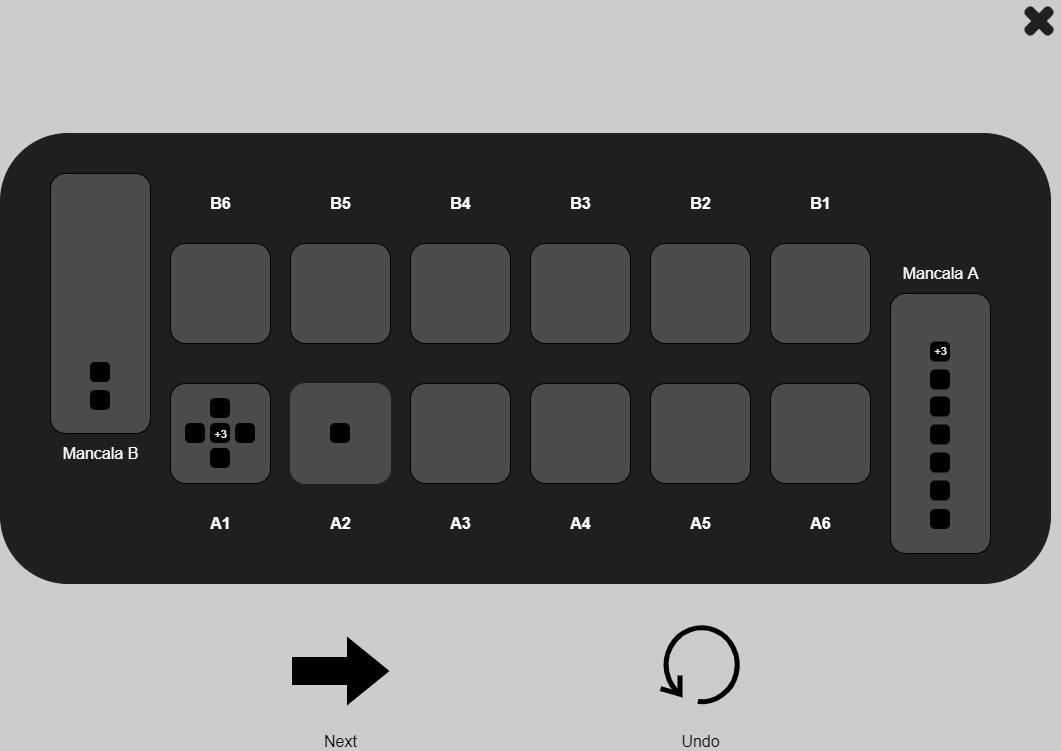

The diagram above was exported from draw.io. Its source (the exported page's mxGraphModel, read from the mxfile embedded in the PNG):
<mxGraphModel dx="2062" dy="1154" grid="0" gridSize="10" guides="1" tooltips="1" connect="1" arrows="1" fold="1" page="1" pageScale="1" pageWidth="1100" pageHeight="850" background="#CCCCCC" math="0" shadow="0">
  <root>
    <mxCell id="0" />
    <mxCell id="1" parent="0" />
    <mxCell id="FTtYy8rnEc6SvxEoSqDr-1" value="" style="rounded=1;whiteSpace=wrap;html=1;fillColor=#1F1F1F;strokeColor=#1F1F1F;fontColor=#1F1F1F;" parent="1" vertex="1">
      <mxGeometry x="20" y="153" width="1050" height="450" as="geometry" />
    </mxCell>
    <mxCell id="FTtYy8rnEc6SvxEoSqDr-8" value="" style="rounded=1;whiteSpace=wrap;html=1;fillColor=#4A4B4B;direction=south;strokeColor=#000000;fontColor=#FFFFFF;" parent="1" vertex="1">
      <mxGeometry x="910" y="313" width="100" height="260" as="geometry" />
    </mxCell>
    <mxCell id="FTtYy8rnEc6SvxEoSqDr-19" value="" style="ellipse;whiteSpace=wrap;html=1;aspect=fixed;fillColor=#B99C6B;fontColor=#FFFFFF;" parent="1" vertex="1">
      <mxGeometry x="190" y="263" width="100" height="100" as="geometry" />
    </mxCell>
    <mxCell id="FTtYy8rnEc6SvxEoSqDr-20" value="" style="rounded=1;whiteSpace=wrap;html=1;fillColor=#4A4B4B;direction=south;strokeColor=#000000;fontColor=#FFFFFF;glass=0;shadow=0;" parent="1" vertex="1">
      <mxGeometry x="70" y="193" width="100" height="260" as="geometry" />
    </mxCell>
    <mxCell id="FTtYy8rnEc6SvxEoSqDr-21" value="" style="shape=image;html=1;verticalAlign=top;verticalLabelPosition=bottom;labelBackgroundColor=#ffffff;imageAspect=0;aspect=fixed;image=https://cdn0.iconfinder.com/data/icons/glyphpack/50/remove-rounded-128.png;fillColor=#B99C6B;" parent="1" vertex="1">
      <mxGeometry x="1038" y="20" width="42" height="42" as="geometry" />
    </mxCell>
    <mxCell id="FTtYy8rnEc6SvxEoSqDr-23" value="" style="shape=mxgraph.bpmn.loop;html=1;outlineConnect=0;shadow=0;glass=0;strokeColor=#000000;fillColor=#B99C6B;strokeWidth=5;" parent="1" vertex="1">
      <mxGeometry x="680" y="643" width="80" height="80" as="geometry" />
    </mxCell>
    <mxCell id="FTtYy8rnEc6SvxEoSqDr-62" value="&lt;font style=&quot;font-size: 16px&quot;&gt;&lt;b&gt;A1&lt;/b&gt;&lt;/font&gt;" style="text;html=1;align=center;verticalAlign=middle;resizable=0;points=[];autosize=1;fontColor=#FFFFFF;" parent="1" vertex="1">
      <mxGeometry x="220" y="533" width="40" height="20" as="geometry" />
    </mxCell>
    <mxCell id="FTtYy8rnEc6SvxEoSqDr-63" value="&lt;font style=&quot;font-size: 16px&quot;&gt;&lt;b&gt;A2&lt;/b&gt;&lt;/font&gt;" style="text;html=1;align=center;verticalAlign=middle;resizable=0;points=[];autosize=1;fontColor=#FFFFFF;" parent="1" vertex="1">
      <mxGeometry x="340" y="533" width="40" height="20" as="geometry" />
    </mxCell>
    <mxCell id="FTtYy8rnEc6SvxEoSqDr-64" value="&lt;font style=&quot;font-size: 16px&quot;&gt;&lt;b&gt;A3&lt;/b&gt;&lt;/font&gt;" style="text;html=1;align=center;verticalAlign=middle;resizable=0;points=[];autosize=1;fontColor=#FFFFFF;" parent="1" vertex="1">
      <mxGeometry x="460" y="533" width="40" height="20" as="geometry" />
    </mxCell>
    <mxCell id="FTtYy8rnEc6SvxEoSqDr-65" value="&lt;font style=&quot;font-size: 16px&quot;&gt;&lt;b&gt;A5&lt;/b&gt;&lt;/font&gt;" style="text;html=1;align=center;verticalAlign=middle;resizable=0;points=[];autosize=1;fontColor=#FFFFFF;" parent="1" vertex="1">
      <mxGeometry x="700" y="533" width="40" height="20" as="geometry" />
    </mxCell>
    <mxCell id="FTtYy8rnEc6SvxEoSqDr-66" value="&lt;font style=&quot;font-size: 16px&quot;&gt;&lt;b&gt;A4&lt;/b&gt;&lt;/font&gt;" style="text;html=1;align=center;verticalAlign=middle;resizable=0;points=[];autosize=1;fontColor=#FFFFFF;" parent="1" vertex="1">
      <mxGeometry x="580" y="533" width="40" height="20" as="geometry" />
    </mxCell>
    <mxCell id="FTtYy8rnEc6SvxEoSqDr-67" value="&lt;font style=&quot;font-size: 16px&quot;&gt;&lt;b&gt;A6&lt;br&gt;&lt;/b&gt;&lt;/font&gt;" style="text;html=1;align=center;verticalAlign=middle;resizable=0;points=[];autosize=1;fontColor=#FFFFFF;" parent="1" vertex="1">
      <mxGeometry x="820" y="533" width="40" height="20" as="geometry" />
    </mxCell>
    <mxCell id="FTtYy8rnEc6SvxEoSqDr-68" value="" style="verticalLabelPosition=bottom;verticalAlign=top;html=1;strokeWidth=2;shape=mxgraph.arrows2.arrow;dy=0.6;dx=40;notch=0;shadow=0;glass=0;fillColor=#000000;" parent="1" vertex="1">
      <mxGeometry x="312.5" y="658" width="95" height="65" as="geometry" />
    </mxCell>
    <mxCell id="FTtYy8rnEc6SvxEoSqDr-69" value="&lt;p&gt;&lt;font style=&quot;font-size: 16px&quot;&gt;Mancala A&lt;/font&gt;&lt;/p&gt;" style="text;html=1;align=center;verticalAlign=middle;resizable=0;points=[];autosize=1;fontColor=#FFFFFF;" parent="1" vertex="1">
      <mxGeometry x="915" y="273" width="90" height="40" as="geometry" />
    </mxCell>
    <mxCell id="FTtYy8rnEc6SvxEoSqDr-70" value="&lt;p&gt;&lt;font style=&quot;font-size: 16px&quot;&gt;Mancala B&lt;/font&gt;&lt;/p&gt;" style="text;html=1;align=center;verticalAlign=middle;resizable=0;points=[];autosize=1;fontColor=#FFFFFF;" parent="1" vertex="1">
      <mxGeometry x="75" y="453" width="90" height="40" as="geometry" />
    </mxCell>
    <mxCell id="FTtYy8rnEc6SvxEoSqDr-74" value="&lt;font style=&quot;font-size: 16px&quot;&gt;&lt;b&gt;B6&lt;/b&gt;&lt;/font&gt;" style="text;html=1;align=center;verticalAlign=middle;resizable=0;points=[];autosize=1;fontColor=#FFFFFF;" parent="1" vertex="1">
      <mxGeometry x="220" y="213" width="40" height="20" as="geometry" />
    </mxCell>
    <mxCell id="FTtYy8rnEc6SvxEoSqDr-75" value="&lt;font style=&quot;font-size: 16px&quot;&gt;&lt;b&gt;B5&lt;/b&gt;&lt;/font&gt;" style="text;html=1;align=center;verticalAlign=middle;resizable=0;points=[];autosize=1;fontColor=#FFFFFF;" parent="1" vertex="1">
      <mxGeometry x="340" y="213" width="40" height="20" as="geometry" />
    </mxCell>
    <mxCell id="FTtYy8rnEc6SvxEoSqDr-76" value="&lt;font style=&quot;font-size: 16px&quot;&gt;&lt;b&gt;B4&lt;/b&gt;&lt;/font&gt;" style="text;html=1;align=center;verticalAlign=middle;resizable=0;points=[];autosize=1;fontColor=#FFFFFF;" parent="1" vertex="1">
      <mxGeometry x="460" y="213" width="40" height="20" as="geometry" />
    </mxCell>
    <mxCell id="FTtYy8rnEc6SvxEoSqDr-77" value="&lt;font style=&quot;font-size: 16px&quot;&gt;&lt;b&gt;B2&lt;/b&gt;&lt;/font&gt;" style="text;html=1;align=center;verticalAlign=middle;resizable=0;points=[];autosize=1;fontColor=#FFFFFF;" parent="1" vertex="1">
      <mxGeometry x="700" y="213" width="40" height="20" as="geometry" />
    </mxCell>
    <mxCell id="FTtYy8rnEc6SvxEoSqDr-78" value="&lt;font style=&quot;font-size: 16px&quot;&gt;&lt;b&gt;B3&lt;/b&gt;&lt;/font&gt;" style="text;html=1;align=center;verticalAlign=middle;resizable=0;points=[];autosize=1;fontColor=#FFFFFF;" parent="1" vertex="1">
      <mxGeometry x="580" y="213" width="40" height="20" as="geometry" />
    </mxCell>
    <mxCell id="FTtYy8rnEc6SvxEoSqDr-79" value="&lt;font style=&quot;font-size: 16px&quot;&gt;&lt;b&gt;B1&lt;br&gt;&lt;/b&gt;&lt;/font&gt;" style="text;html=1;align=center;verticalAlign=middle;resizable=0;points=[];autosize=1;fontColor=#FFFFFF;" parent="1" vertex="1">
      <mxGeometry x="820" y="213" width="40" height="20" as="geometry" />
    </mxCell>
    <mxCell id="uB5qX5f_0QrtK_ugw5zr-1" value="&lt;font style=&quot;font-size: 16px&quot;&gt;Next&lt;/font&gt;" style="text;html=1;align=center;verticalAlign=middle;resizable=0;points=[];autosize=1;" parent="1" vertex="1">
      <mxGeometry x="338.5" y="751" width="43" height="19" as="geometry" />
    </mxCell>
    <mxCell id="uB5qX5f_0QrtK_ugw5zr-2" value="&lt;font style=&quot;font-size: 16px&quot;&gt;Undo&lt;/font&gt;" style="text;html=1;align=center;verticalAlign=middle;resizable=0;points=[];autosize=1;" parent="1" vertex="1">
      <mxGeometry x="696" y="751" width="48" height="19" as="geometry" />
    </mxCell>
    <mxCell id="G_xd_cptBCGRYX4MCA3q-17" value="" style="rounded=1;whiteSpace=wrap;html=1;labelBackgroundColor=none;fillColor=#4A4B4B;gradientColor=none;fontColor=#FFFFFF;" parent="1" vertex="1">
      <mxGeometry x="190" y="403" width="100" height="100" as="geometry" />
    </mxCell>
    <mxCell id="G_xd_cptBCGRYX4MCA3q-18" value="" style="rounded=1;whiteSpace=wrap;html=1;labelBackgroundColor=none;fillColor=#4A4B4B;gradientColor=none;fontColor=#FFFFFF;strokeColor=#4A4B4B;" parent="1" vertex="1">
      <mxGeometry x="310" y="403" width="100" height="100" as="geometry" />
    </mxCell>
    <mxCell id="G_xd_cptBCGRYX4MCA3q-19" value="" style="rounded=1;whiteSpace=wrap;html=1;labelBackgroundColor=none;fillColor=#4A4B4B;gradientColor=none;fontColor=#FFFFFF;" parent="1" vertex="1">
      <mxGeometry x="430" y="403" width="100" height="100" as="geometry" />
    </mxCell>
    <mxCell id="G_xd_cptBCGRYX4MCA3q-20" value="" style="rounded=1;whiteSpace=wrap;html=1;labelBackgroundColor=none;fillColor=#4A4B4B;gradientColor=none;fontColor=#FFFFFF;" parent="1" vertex="1">
      <mxGeometry x="670" y="403" width="100" height="100" as="geometry" />
    </mxCell>
    <mxCell id="G_xd_cptBCGRYX4MCA3q-21" value="" style="rounded=1;whiteSpace=wrap;html=1;labelBackgroundColor=none;fillColor=#4A4B4B;gradientColor=none;fontColor=#FFFFFF;" parent="1" vertex="1">
      <mxGeometry x="550" y="403" width="100" height="100" as="geometry" />
    </mxCell>
    <mxCell id="G_xd_cptBCGRYX4MCA3q-22" value="" style="rounded=1;whiteSpace=wrap;html=1;labelBackgroundColor=none;fillColor=#4A4B4B;gradientColor=none;fontColor=#FFFFFF;" parent="1" vertex="1">
      <mxGeometry x="790" y="403" width="100" height="100" as="geometry" />
    </mxCell>
    <mxCell id="G_xd_cptBCGRYX4MCA3q-23" value="" style="rounded=1;whiteSpace=wrap;html=1;labelBackgroundColor=none;fillColor=#4A4B4B;gradientColor=none;fontColor=#FFFFFF;" parent="1" vertex="1">
      <mxGeometry x="790" y="263" width="100" height="100" as="geometry" />
    </mxCell>
    <mxCell id="G_xd_cptBCGRYX4MCA3q-24" value="" style="rounded=1;whiteSpace=wrap;html=1;labelBackgroundColor=none;fillColor=#4A4B4B;gradientColor=none;fontColor=#FFFFFF;" parent="1" vertex="1">
      <mxGeometry x="670" y="263" width="100" height="100" as="geometry" />
    </mxCell>
    <mxCell id="G_xd_cptBCGRYX4MCA3q-25" value="" style="rounded=1;whiteSpace=wrap;html=1;labelBackgroundColor=none;fillColor=#4A4B4B;gradientColor=none;fontColor=#FFFFFF;" parent="1" vertex="1">
      <mxGeometry x="550" y="263" width="100" height="100" as="geometry" />
    </mxCell>
    <mxCell id="G_xd_cptBCGRYX4MCA3q-26" value="" style="rounded=1;whiteSpace=wrap;html=1;labelBackgroundColor=none;fillColor=#4A4B4B;gradientColor=none;fontColor=#FFFFFF;" parent="1" vertex="1">
      <mxGeometry x="430" y="263" width="100" height="100" as="geometry" />
    </mxCell>
    <mxCell id="G_xd_cptBCGRYX4MCA3q-27" value="" style="rounded=1;whiteSpace=wrap;html=1;labelBackgroundColor=none;fillColor=#4A4B4B;gradientColor=none;fontColor=#FFFFFF;" parent="1" vertex="1">
      <mxGeometry x="310" y="263" width="100" height="100" as="geometry" />
    </mxCell>
    <mxCell id="G_xd_cptBCGRYX4MCA3q-28" value="" style="rounded=1;whiteSpace=wrap;html=1;labelBackgroundColor=none;fillColor=#4A4B4B;gradientColor=none;fontColor=#FFFFFF;" parent="1" vertex="1">
      <mxGeometry x="190" y="263" width="100" height="100" as="geometry" />
    </mxCell>
    <mxCell id="G_xd_cptBCGRYX4MCA3q-4" value="" style="shape=image;html=1;verticalAlign=top;verticalLabelPosition=bottom;labelBackgroundColor=#ffffff;imageAspect=0;aspect=fixed;image=https://cdn2.iconfinder.com/data/icons/freecns-cumulus/16/519678-185_FormRounded-128.png;shadow=0;glass=0;fillColor=#000000;fontColor=#FFFFFF;" parent="1" vertex="1">
      <mxGeometry x="230" y="418" width="20" height="20" as="geometry" />
    </mxCell>
    <mxCell id="G_xd_cptBCGRYX4MCA3q-6" value="" style="shape=image;html=1;verticalAlign=top;verticalLabelPosition=bottom;labelBackgroundColor=#ffffff;imageAspect=0;aspect=fixed;image=https://cdn2.iconfinder.com/data/icons/freecns-cumulus/16/519678-185_FormRounded-128.png;shadow=0;glass=0;fillColor=#000000;fontColor=#FFFFFF;" parent="1" vertex="1">
      <mxGeometry x="205" y="443" width="20" height="20" as="geometry" />
    </mxCell>
    <mxCell id="G_xd_cptBCGRYX4MCA3q-8" value="" style="shape=image;html=1;verticalAlign=top;verticalLabelPosition=bottom;labelBackgroundColor=#ffffff;imageAspect=0;aspect=fixed;image=https://cdn2.iconfinder.com/data/icons/freecns-cumulus/16/519678-185_FormRounded-128.png;shadow=0;glass=0;fillColor=#000000;fontColor=#FFFFFF;" parent="1" vertex="1">
      <mxGeometry x="230" y="468" width="20" height="20" as="geometry" />
    </mxCell>
    <mxCell id="G_xd_cptBCGRYX4MCA3q-7" value="" style="shape=image;html=1;verticalAlign=top;verticalLabelPosition=bottom;labelBackgroundColor=#ffffff;imageAspect=0;aspect=fixed;image=https://cdn2.iconfinder.com/data/icons/freecns-cumulus/16/519678-185_FormRounded-128.png;shadow=0;glass=0;fillColor=#000000;fontColor=#FFFFFF;" parent="1" vertex="1">
      <mxGeometry x="255" y="443" width="20" height="20" as="geometry" />
    </mxCell>
    <mxCell id="G_xd_cptBCGRYX4MCA3q-29" value="" style="shape=image;html=1;verticalAlign=top;verticalLabelPosition=bottom;labelBackgroundColor=#ffffff;imageAspect=0;aspect=fixed;image=https://cdn2.iconfinder.com/data/icons/freecns-cumulus/16/519678-185_FormRounded-128.png;shadow=0;glass=0;fillColor=#000000;fontColor=#FFFFFF;" parent="1" vertex="1">
      <mxGeometry x="230" y="443" width="20" height="20" as="geometry" />
    </mxCell>
    <mxCell id="G_xd_cptBCGRYX4MCA3q-30" value="" style="shape=image;html=1;verticalAlign=top;verticalLabelPosition=bottom;labelBackgroundColor=#ffffff;imageAspect=0;aspect=fixed;image=https://cdn2.iconfinder.com/data/icons/freecns-cumulus/16/519678-185_FormRounded-128.png;shadow=0;glass=0;fillColor=#000000;fontColor=#FFFFFF;" parent="1" vertex="1">
      <mxGeometry x="350" y="443" width="20" height="20" as="geometry" />
    </mxCell>
    <mxCell id="G_xd_cptBCGRYX4MCA3q-31" value="" style="shape=image;html=1;verticalAlign=top;verticalLabelPosition=bottom;labelBackgroundColor=#ffffff;imageAspect=0;aspect=fixed;image=https://cdn2.iconfinder.com/data/icons/freecns-cumulus/16/519678-185_FormRounded-128.png;shadow=0;glass=0;fillColor=#000000;fontColor=#FFFFFF;" parent="1" vertex="1">
      <mxGeometry x="110" y="410" width="20" height="20" as="geometry" />
    </mxCell>
    <mxCell id="G_xd_cptBCGRYX4MCA3q-32" value="" style="shape=image;html=1;verticalAlign=top;verticalLabelPosition=bottom;labelBackgroundColor=#ffffff;imageAspect=0;aspect=fixed;image=https://cdn2.iconfinder.com/data/icons/freecns-cumulus/16/519678-185_FormRounded-128.png;shadow=0;glass=0;fillColor=#000000;fontColor=#FFFFFF;" parent="1" vertex="1">
      <mxGeometry x="110" y="382" width="20" height="20" as="geometry" />
    </mxCell>
    <mxCell id="G_xd_cptBCGRYX4MCA3q-34" value="" style="shape=image;html=1;verticalAlign=top;verticalLabelPosition=bottom;labelBackgroundColor=#ffffff;imageAspect=0;aspect=fixed;image=https://cdn2.iconfinder.com/data/icons/freecns-cumulus/16/519678-185_FormRounded-128.png;shadow=0;glass=0;fillColor=#000000;fontColor=#FFFFFF;" parent="1" vertex="1">
      <mxGeometry x="950" y="472.5" width="20" height="20" as="geometry" />
    </mxCell>
    <mxCell id="G_xd_cptBCGRYX4MCA3q-35" value="" style="shape=image;html=1;verticalAlign=top;verticalLabelPosition=bottom;labelBackgroundColor=#ffffff;imageAspect=0;aspect=fixed;image=https://cdn2.iconfinder.com/data/icons/freecns-cumulus/16/519678-185_FormRounded-128.png;shadow=0;glass=0;fillColor=#000000;fontColor=#FFFFFF;" parent="1" vertex="1">
      <mxGeometry x="950" y="500.5" width="20" height="20" as="geometry" />
    </mxCell>
    <mxCell id="G_xd_cptBCGRYX4MCA3q-37" value="" style="shape=image;html=1;verticalAlign=top;verticalLabelPosition=bottom;labelBackgroundColor=#ffffff;imageAspect=0;aspect=fixed;image=https://cdn2.iconfinder.com/data/icons/freecns-cumulus/16/519678-185_FormRounded-128.png;shadow=0;glass=0;fillColor=#000000;fontColor=#FFFFFF;" parent="1" vertex="1">
      <mxGeometry x="950" y="444.5" width="20" height="20" as="geometry" />
    </mxCell>
    <mxCell id="G_xd_cptBCGRYX4MCA3q-38" value="" style="shape=image;html=1;verticalAlign=top;verticalLabelPosition=bottom;labelBackgroundColor=#ffffff;imageAspect=0;aspect=fixed;image=https://cdn2.iconfinder.com/data/icons/freecns-cumulus/16/519678-185_FormRounded-128.png;shadow=0;glass=0;fillColor=#000000;fontColor=#FFFFFF;" parent="1" vertex="1">
      <mxGeometry x="950" y="416.5" width="20" height="20" as="geometry" />
    </mxCell>
    <mxCell id="G_xd_cptBCGRYX4MCA3q-39" value="" style="shape=image;html=1;verticalAlign=top;verticalLabelPosition=bottom;labelBackgroundColor=#ffffff;imageAspect=0;aspect=fixed;image=https://cdn2.iconfinder.com/data/icons/freecns-cumulus/16/519678-185_FormRounded-128.png;shadow=0;glass=0;fillColor=#000000;fontColor=#FFFFFF;" parent="1" vertex="1">
      <mxGeometry x="950" y="389.5" width="20" height="20" as="geometry" />
    </mxCell>
    <mxCell id="G_xd_cptBCGRYX4MCA3q-41" value="" style="shape=image;html=1;verticalAlign=top;verticalLabelPosition=bottom;labelBackgroundColor=#ffffff;imageAspect=0;aspect=fixed;image=https://cdn2.iconfinder.com/data/icons/freecns-cumulus/16/519678-185_FormRounded-128.png;shadow=0;glass=0;fillColor=#000000;fontColor=#FFFFFF;" parent="1" vertex="1">
      <mxGeometry x="950" y="361.5" width="20" height="20" as="geometry" />
    </mxCell>
    <mxCell id="FTtYy8rnEc6SvxEoSqDr-61" value="&lt;font style=&quot;font-size: 11px&quot;&gt;+3&lt;/font&gt;" style="text;html=1;align=center;verticalAlign=middle;resizable=0;points=[];autosize=1;fontColor=#FFFFFF;" parent="1" vertex="1">
      <mxGeometry x="945" y="360" width="30" height="20" as="geometry" />
    </mxCell>
    <mxCell id="G_xd_cptBCGRYX4MCA3q-42" value="&lt;font style=&quot;font-size: 11px&quot;&gt;+3&lt;/font&gt;" style="text;html=1;align=center;verticalAlign=middle;resizable=0;points=[];autosize=1;fontColor=#FFFFFF;" parent="1" vertex="1">
      <mxGeometry x="225" y="443" width="30" height="20" as="geometry" />
    </mxCell>
    <mxCell id="G_xd_cptBCGRYX4MCA3q-47" style="edgeStyle=orthogonalEdgeStyle;rounded=0;orthogonalLoop=1;jettySize=auto;html=1;exitX=0.5;exitY=1;exitDx=0;exitDy=0;fontColor=#FFFFFF;" parent="1" edge="1">
      <mxGeometry relative="1" as="geometry">
        <mxPoint x="960" y="553" as="sourcePoint" />
        <mxPoint x="960" y="553" as="targetPoint" />
      </mxGeometry>
    </mxCell>
    <mxCell id="G_xd_cptBCGRYX4MCA3q-49" value="" style="shape=image;html=1;verticalAlign=top;verticalLabelPosition=bottom;labelBackgroundColor=#ffffff;imageAspect=0;aspect=fixed;image=https://cdn2.iconfinder.com/data/icons/freecns-cumulus/16/519678-185_FormRounded-128.png;shadow=0;glass=0;fillColor=#000000;fontColor=#FFFFFF;" parent="1" vertex="1">
      <mxGeometry x="950" y="529" width="20" height="20" as="geometry" />
    </mxCell>
  </root>
</mxGraphModel>